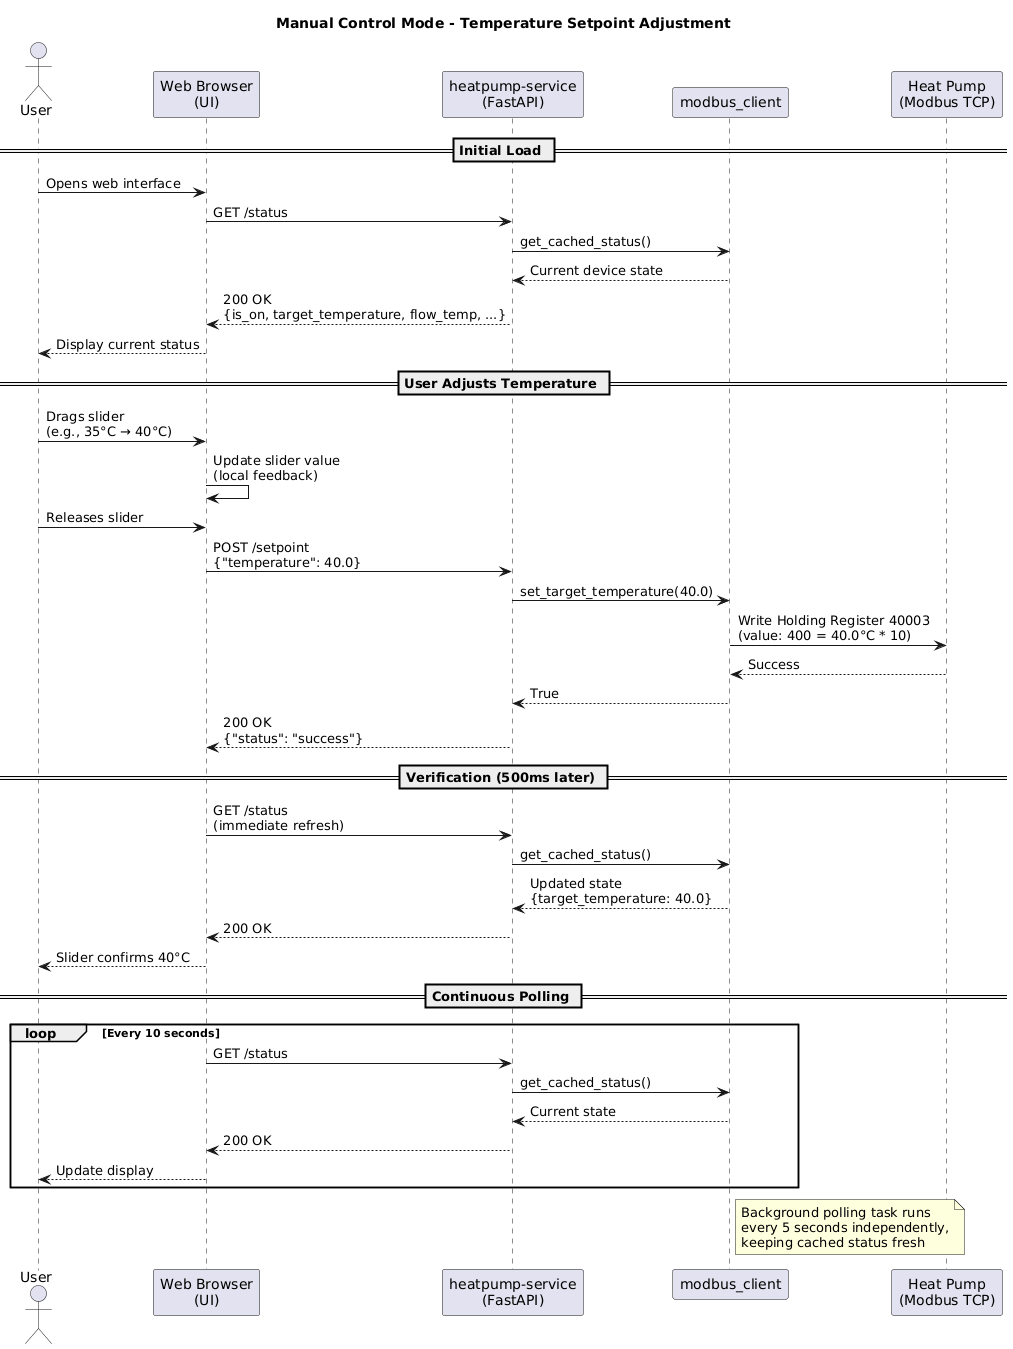

The diagram above was rendered by PlantUML. Its source (embedded in the PNG):
@startuml Manual Control - User Sets Temperature
title Manual Control Mode - Temperature Setpoint Adjustment

actor User
participant "Web Browser\n(UI)" as UI
participant "heatpump-service\n(FastAPI)" as API
participant "modbus_client" as Modbus
participant "Heat Pump\n(Modbus TCP)" as HeatPump

== Initial Load ==
User -> UI: Opens web interface
UI -> API: GET /status
API -> Modbus: get_cached_status()
Modbus --> API: Current device state
API --> UI: 200 OK\n{is_on, target_temperature, flow_temp, ...}
UI --> User: Display current status

== User Adjusts Temperature ==
User -> UI: Drags slider\n(e.g., 35°C → 40°C)
UI -> UI: Update slider value\n(local feedback)

User -> UI: Releases slider
UI -> API: POST /setpoint\n{"temperature": 40.0}
API -> Modbus: set_target_temperature(40.0)
Modbus -> HeatPump: Write Holding Register 40003\n(value: 400 = 40.0°C * 10)
HeatPump --> Modbus: Success
Modbus --> API: True
API --> UI: 200 OK\n{"status": "success"}

== Verification (500ms later) ==
UI -> API: GET /status\n(immediate refresh)
API -> Modbus: get_cached_status()
Modbus --> API: Updated state\n{target_temperature: 40.0}
API --> UI: 200 OK
UI --> User: Slider confirms 40°C

== Continuous Polling ==
loop Every 10 seconds
    UI -> API: GET /status
    API -> Modbus: get_cached_status()
    Modbus --> API: Current state
    API --> UI: 200 OK
    UI --> User: Update display
end

note right of Modbus
  Background polling task runs
  every 5 seconds independently,
  keeping cached status fresh
end note

@enduml